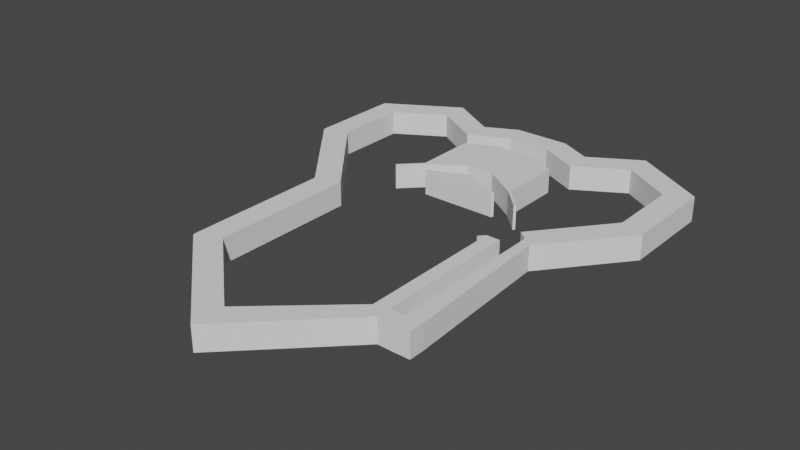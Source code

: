 # Source: LevelModel.blend  (saved by Blender 2.93.21; exported with 4.5.12 LTS)
import bpy
from mathutils import Matrix  # noqa: F401  (used for matrix-valued properties, if any)

bpy.ops.wm.read_factory_settings(use_empty=True)
scene = bpy.context.scene
scene.name = 'Scene'

# ---- collections
col_collection = bpy.data.collections.new('Collection'); scene.collection.children.link(col_collection)

# ---- world
world_world = bpy.data.worlds.new('World'); scene.world = world_world
world_world.use_nodes = True; world_world.node_tree.nodes.clear()
_N = world_world.node_tree.nodes; _L = world_world.node_tree.links
n0 = _N.new('ShaderNodeOutputWorld'); n0.name = 'World Output'; n0.location = (300, 300)
n1 = _N.new('ShaderNodeBackground'); n1.name = 'Background'; n1.location = (10, 300)
n1.inputs[0].default_value = (0.05088, 0.05088, 0.05088, 1.0)
_L.new(n1.outputs[0], n0.inputs[0])
n0.is_active_output = True
world_world.color = (0.05088, 0.05088, 0.05088)
world_world.use_sun_shadow = False
world_world.sun_shadow_jitter_overblur = 0.0

# ---- meshes
me_plane = bpy.data.meshes.new('Plane')
me_plane.from_pydata([(0.9884, -1.584, 0.0), (0.9884, 0.01367, 0.0), (1.875, 0.8794, 0.0), (1.875, 1.855, 0.0), (1.125, 2.305, 0.0), (0.6143, 1.999, 0.0), (0.2843, 2.164, 0.0), (0.9884, -1.584, 0.25), (0.9884, 0.01367, 0.25), (1.875, 0.8794, 0.25), (1.875, 1.855, 0.25), (1.125, 2.305, 0.25), (0.6143, 1.999, 0.25), (0.2843, 2.164, 0.25), (1.236, 0.09301, 0.0), (1.236, 0.09301, 0.25), (0.0, -2.559, 0.0), (-1.099, -1.584, 0.0), (-1.099, -0.07511, 0.0), (-1.875, 0.8794, 0.0), (-1.875, 1.855, 0.0), (-1.125, 2.305, 0.0), (-0.6143, 1.999, 0.0), (-0.2843, 2.164, 0.0), (0.0, -2.559, 0.25), (-1.099, -1.584, 0.25), (-1.099, -0.07511, 0.25), (-1.875, 0.8794, 0.25), (-1.875, 1.855, 0.25), (-1.125, 2.305, 0.25), (-0.6143, 1.999, 0.25), (-0.2843, 2.164, 0.25), (0.8494, -1.472, 0.0), (0.8494, 0.01367, 0.0), (1.625, 0.9682, 0.0), (1.625, 1.714, 0.0), (1.125, 2.014, 0.0), (0.6253, 1.714, 0.0), (0.2253, 1.914, 0.0), (0.8494, -1.472, 0.25), (0.8494, 0.01367, 0.25), (1.625, 0.9682, 0.25), (1.625, 1.714, 0.25), (1.125, 2.014, 0.25), (0.6253, 1.714, 0.25), (0.2253, 1.914, 0.25), (1.042, 0.2507, 0.0), (1.042, 0.2507, 0.25), (0.0, -2.225, 0.0), (-0.8494, -1.472, 0.0), (-0.8494, 0.01367, 0.0), (-1.625, 0.9682, 0.0), (-1.625, 1.714, 0.0), (-1.125, 2.014, 0.0), (-0.6253, 1.714, 0.0), (-0.2253, 1.914, 0.0), (0.0, -2.225, 0.25), (-0.8494, -1.472, 0.25), (-0.8494, 0.01367, 0.25), (-1.625, 0.9682, 0.25), (-1.625, 1.714, 0.25), (-1.125, 2.014, 0.25), (-0.6253, 1.714, 0.25), (-0.2253, 1.914, 0.25), (1.314, -1.587, 0.25), (1.314, -1.587, 0.0), (1.142, -1.587, 0.25), (1.142, -1.587, 0.0), (0.9884, -1.438, 0.0), (0.9884, -1.438, 0.25), (0.8494, -1.336, 0.0), (0.8494, -1.336, 0.25), (1.314, -1.438, 0.25), (1.142, -1.438, 0.25), (1.142, -1.438, 0.0), (1.314, -1.438, 0.0), (1.314, 0.1888, 0.0), (1.314, 0.1888, 0.25), (1.113, 0.3381, 0.0), (1.113, 0.3381, 0.25), (1.139, 0.1718, 0.25), (1.139, 0.1718, 0.0), (0.9884, -0.05323, 0.0), (0.9884, -0.05323, 0.25), (0.8494, -0.04852, 0.0), (0.8494, -0.04852, 0.25), (0.7942, -0.04852, 0.0), (0.7942, -0.04852, 0.25)], [], [(4, 5, 12, 11), (76, 2, 9, 77), (5, 6, 13, 12), (2, 3, 10, 9), (23, 31, 13, 6), (16, 0, 7, 24), (3, 4, 11, 10), (82, 1, 8, 83), (21, 29, 30, 22), (22, 30, 31, 23), (19, 27, 28, 20), (16, 24, 25, 17), (20, 28, 29, 21), (17, 25, 26, 18), (18, 26, 27, 19), (36, 43, 44, 37), (78, 79, 41, 34), (37, 44, 45, 38), (34, 41, 42, 35), (55, 38, 45, 63), (48, 56, 39, 32), (35, 42, 43, 36), (84, 85, 87, 86), (53, 54, 62, 61), (54, 55, 63, 62), (51, 52, 60, 59), (48, 49, 57, 56), (52, 53, 61, 60), (49, 50, 58, 57), (50, 51, 59, 58), (0, 16, 48, 32), (68, 0, 32, 70), (76, 14, 81, 46, 78), (3, 2, 34, 35), (4, 3, 35, 36), (5, 4, 36, 37), (6, 5, 37, 38), (24, 7, 39, 56), (83, 8, 40, 85), (77, 9, 41, 79), (9, 10, 42, 41), (10, 11, 43, 42), (11, 12, 44, 43), (12, 13, 45, 44), (8, 1, 33, 40), (81, 80, 47, 46), (16, 17, 49, 48), (17, 18, 50, 49), (19, 20, 52, 51), (20, 21, 53, 52), (21, 22, 54, 53), (22, 23, 55, 54), (23, 6, 38, 55), (25, 24, 56, 57), (26, 25, 57, 58), (28, 27, 59, 60), (29, 28, 60, 61), (30, 29, 61, 62), (31, 30, 62, 63), (13, 31, 63, 45), (18, 19, 51, 50), (27, 26, 58, 59), (64, 66, 67, 65), (73, 66, 64, 72), (69, 7, 66, 73), (75, 65, 67, 74), (72, 64, 65, 75), (7, 69, 71, 39), (82, 68, 70, 84), (32, 39, 71, 70), (68, 69, 73, 74), (73, 72, 15, 80), (74, 73, 80, 81), (15, 72, 75, 14), (0, 67, 66, 7), (68, 74, 67, 0), (15, 77, 79, 47, 80), (2, 76, 78, 34), (46, 47, 79, 78), (14, 76, 77, 15), (14, 75, 74, 81), (1, 82, 84, 33), (69, 83, 85, 71), (70, 71, 85, 84), (68, 82, 83, 69), (33, 86, 87, 40), (84, 86, 33), (40, 87, 85)])
_uv = me_plane.uv_layers.new(name='UVMap')
_uv.uv.foreach_set('vector', [0.0, 0.0, 0.0, 0.0, 0.0, 0.0, 0.0, 0.0, 0.0, 0.0, 0.0, 0.0, 0.0, 0.0, 0.0, 0.0, 0.0, 0.0, 0.0, 0.0, 0.0, 0.0, 0.0, 0.0, 0.0, 0.0, 0.0, 0.0, 0.0, 0.0, 0.0, 0.0, 0.0, 0.0, 0.0, 0.0, 0.0, 0.0, 0.0, 0.0, 0.0, 0.0, 0.0, 0.0, 0.0, 0.0, 0.0, 0.0, 0.0, 0.0, 0.0, 0.0, 0.0, 0.0, 0.0, 0.0, 0.0, 0.0, 0.0, 0.0, 0.0, 0.0, 0.0, 0.0, 0.0, 0.0, 0.0, 0.0, 0.0, 0.0, 0.0, 0.0, 0.0, 0.0, 0.0, 0.0, 0.0, 0.0, 0.0, 0.0, 0.0, 0.0, 0.0, 0.0, 0.0, 0.0, 0.0, 0.0, 0.0, 0.0, 0.0, 0.0, 0.0, 0.0, 0.0, 0.0, 0.0, 0.0, 0.0, 0.0, 0.0, 0.0, 0.0, 0.0, 0.0, 0.0, 0.0, 0.0, 0.0, 0.0, 0.0, 0.0, 0.0, 0.0, 0.0, 0.0, 0.0, 0.0, 0.0, 0.0, 0.0, 0.0, 0.0, 0.0, 0.0, 0.0, 0.0, 0.0, 0.0, 0.0, 0.0, 0.0, 0.0, 0.0, 0.0, 0.0, 0.0, 0.0, 0.0, 0.0, 0.0, 0.0, 0.0, 0.0, 0.0, 0.0, 0.0, 0.0, 0.0, 0.0, 0.0, 0.0, 0.0, 0.0, 0.0, 0.0, 0.0, 0.0, 0.0, 0.0, 0.0, 0.0, 0.0, 0.0, 0.0, 0.0, 0.0, 0.0, 0.0, 0.0, 0.0, 0.0, 0.0, 0.0, 0.0, 0.0, 0.0, 0.0, 0.0, 0.0, 0.0, 0.0, 0.0, 0.0, 0.0, 0.0, 0.0, 0.0, 0.0, 0.0, 0.0, 0.0, 0.0, 0.0, 0.0, 0.0, 0.0, 0.0, 0.0, 0.0, 0.0, 0.0, 0.0, 0.0, 0.0, 0.0, 0.0, 0.0, 0.0, 0.0, 0.0, 0.0, 0.0, 0.0, 0.0, 0.0, 0.0, 0.0, 0.0, 0.0, 0.0, 0.0, 0.0, 0.0, 0.0, 0.0, 0.0, 0.0, 0.0, 0.0, 0.0, 0.0, 0.0, 0.0, 0.0, 0.0, 0.0, 0.0, 0.0, 0.0, 0.0, 0.0, 0.0, 0.0, 0.0, 0.0, 0.0, 0.0, 0.0, 0.0, 0.0, 0.0, 0.0, 0.0, 0.0, 0.0, 0.0, 0.0, 0.0, 0.0, 0.0, 0.0, 0.0, 0.0, 0.0, 0.0, 0.0, 0.0, 0.0, 0.0, 0.0, 0.0, 0.0, 0.0, 0.0, 0.0, 0.0, 0.0, 0.0, 0.0, 0.0, 0.0, 0.0, 0.0, 0.0, 0.0, 0.0, 0.0, 0.0, 0.0, 0.0, 0.0, 0.0, 0.0, 0.0, 0.0, 0.0, 0.0, 0.0, 0.0, 0.0, 0.0, 0.0, 0.0, 0.0, 0.0, 0.0, 0.0, 0.0, 0.0, 0.0, 0.0, 0.0, 0.0, 0.0, 0.0, 0.0, 0.0, 0.0, 0.0, 0.0, 0.0, 0.0, 0.0, 0.0, 0.0, 0.0, 0.0, 0.0, 0.0, 0.0, 0.0, 0.0, 0.0, 0.0, 0.0, 0.0, 0.0, 0.0, 0.0, 0.0, 0.0, 0.0, 0.0, 0.0, 0.0, 0.0, 0.0, 0.0, 0.0, 0.0, 0.0, 0.0, 0.0, 0.0, 0.0, 0.0, 0.0, 0.0, 0.0, 0.0, 0.0, 0.0, 0.0, 0.0, 0.0, 0.0, 0.0, 0.0, 0.0, 0.0, 0.0, 0.0, 0.0, 0.0, 0.0, 0.0, 0.0, 0.0, 0.0, 0.0, 0.0, 0.0, 0.0, 0.0, 0.0, 0.0, 0.0, 0.0, 0.0, 0.0, 0.0, 0.0, 0.0, 0.0, 0.0, 0.0, 0.0, 0.0, 0.0, 0.0, 0.0, 0.0, 0.0, 0.0, 0.0, 0.0, 0.0, 0.0, 0.0, 0.0, 0.0, 0.0, 0.0, 0.0, 0.0, 0.0, 0.0, 0.0, 0.0, 0.0, 0.0, 0.0, 0.0, 0.0, 0.0, 0.0, 0.0, 0.0, 0.0, 0.0, 0.0, 0.0, 0.0, 0.0, 0.0, 0.0, 0.0, 0.0, 0.0, 0.0, 0.0, 0.0, 0.0, 0.0, 0.0, 0.0, 0.0, 0.0, 0.0, 0.0, 0.0, 0.0, 0.0, 0.0, 0.0, 0.0, 0.0, 0.0, 0.0, 0.0, 0.0, 0.0, 0.0, 0.0, 0.0, 0.0, 0.0, 0.0, 0.0, 0.0, 0.0, 0.0, 0.0, 0.0, 0.0, 0.0, 0.0, 0.0, 0.0, 0.0, 0.0, 0.0, 0.0, 0.0, 0.0, 0.0, 0.0, 0.0, 0.0, 0.0, 0.0, 0.0, 0.0, 0.0, 0.0, 0.0, 0.0, 0.0, 0.0, 0.0, 0.0, 0.0, 0.0, 0.0, 0.0, 0.0, 0.0, 0.0, 0.0, 0.0, 0.0, 0.0, 0.0, 0.0, 0.0, 0.0, 0.0, 0.0, 0.0, 0.0, 0.0, 0.0, 0.0, 0.0, 0.0, 0.0, 0.0, 0.0, 0.0, 0.0, 0.0, 0.0, 0.0, 0.0, 0.0, 0.0, 0.0, 0.0, 0.0, 0.0, 0.0, 0.0, 0.0, 0.0, 0.0, 0.0, 0.0, 0.0, 0.0, 0.0, 0.0, 0.0, 0.0, 0.0, 0.0, 0.0, 0.0, 0.0, 0.0, 0.0, 0.0, 0.0, 0.0, 0.0, 0.0, 0.0, 0.0, 0.0, 0.0, 0.0, 0.0, 0.0, 0.0, 0.0, 0.0, 0.0, 0.0, 0.0, 0.0, 0.0, 0.0, 0.0, 0.0, 0.0, 0.0, 0.0, 0.0, 0.0, 0.0, 0.0, 0.0, 0.0, 0.0, 0.0, 0.0, 0.0, 0.0, 0.0, 0.0, 0.0, 0.0, 0.0, 0.0, 0.0, 0.0, 0.0, 0.0, 0.0, 0.0, 0.0, 0.0, 0.0, 0.0, 0.0, 0.0, 0.0, 0.0, 0.0, 0.0, 0.0, 0.0, 0.0, 0.0, 0.0, 0.0, 0.0, 0.0, 0.0, 0.0, 0.0, 0.0, 0.0, 0.0, 0.0, 0.0, 0.0, 0.0, 0.0, 0.0, 0.0, 0.0, 0.0, 0.0, 0.0, 0.0, 0.0, 0.0, 0.0, 0.0, 0.0, 0.0, 0.0, 0.0, 0.0, 0.0, 0.0, 0.0, 0.0, 0.0, 0.0, 0.0, 0.0, 0.0, 0.0, 0.0, 0.0, 0.0, 0.0, 0.0, 0.0, 0.0, 0.0, 0.0, 0.0, 0.0, 0.0, 0.0, 0.0, 0.0, 0.0, 0.0, 0.0, 0.0, 0.0, 0.0, 0.0, 0.0, 0.0, 0.0, 0.0, 0.0, 0.0, 0.0, 0.0, 0.0, 0.0, 0.0, 0.0, 0.0, 0.0, 0.0, 0.0, 0.0])
me_plane.use_remesh_fix_poles = True
me_plane.use_remesh_preserve_attributes = False
me_plane.update()
me_plane_003 = bpy.data.meshes.new('Plane.003')
me_plane_003.from_pydata([(0.486, 0.8572, 0.0), (0.486, 0.8572, 0.25), (0.6931, 0.6356, 0.0), (0.6949, 0.6453, 0.0), (0.6949, 0.6453, 0.25), (0.4052, 0.7496, -3.725e-09), (0.4052, 0.7496, 0.25), (-0.486, 0.8572, 0.0), (-0.486, 0.8572, 0.25), (-0.6931, 0.6356, 0.0), (-0.6949, 0.6453, 0.0), (-0.6949, 0.6453, 0.25), (0.0, 0.9191, 0.0), (0.0, 0.9191, 0.25), (-0.4052, 0.7496, -3.725e-09), (-0.4052, 0.7496, 0.25), (0.5086, 0.8747, 0.0), (0.5086, 0.8747, 0.25), (0.6931, 0.6356, 0.0), (0.7127, 0.6629, 0.0), (0.7127, 0.6629, 0.25), (0.511, 1.522, 0.0), (0.511, 1.522, 0.25), (0.2225, 1.665, 0.0), (0.2225, 1.665, 0.25), (0.3899, 0.7292, -3.725e-09), (0.3899, 0.7292, 0.25), (-0.5086, 0.8747, 0.0), (-0.5086, 0.8747, 0.25), (-0.6931, 0.6356, 0.0), (-0.7127, 0.6629, 0.0), (-0.7127, 0.6629, 0.25), (-0.511, 1.522, 0.0), (-0.511, 1.522, 0.25), (-0.2225, 1.665, 0.0), (-0.2225, 1.665, 0.25), (-0.3899, 0.7292, -3.725e-09), (-0.3899, 0.7292, 0.25), (0.1459, 1.081, 0.0), (-0.1459, 1.081, 0.0), (-0.1459, 1.081, 0.25), (0.1459, 1.081, 0.25)], [], [(7, 39, 40, 8), (1, 0, 3, 4), (13, 6, 5, 12), (1, 17, 22, 24, 35, 33, 28, 8, 40, 41), (8, 11, 10, 7), (13, 12, 14, 15), (17, 20, 19, 16), (16, 21, 22, 17), (21, 23, 24, 22), (15, 14, 36, 37), (28, 27, 30, 31), (27, 28, 33, 32), (32, 33, 35, 34), (6, 26, 25, 5), (34, 35, 24, 23), (4, 3, 19, 20), (1, 4, 20, 17), (3, 0, 16, 19), (12, 5, 25, 36, 14), (0, 1, 41, 38), (10, 11, 31, 30), (11, 8, 28, 31), (7, 10, 30, 27), (13, 15, 37, 26, 6), (26, 37, 36, 25), (40, 39, 38, 41), (38, 39, 7, 27, 32, 34, 23, 21, 16, 0)])
_uv = me_plane_003.uv_layers.new(name='UVMap')
_uv.uv.foreach_set('vector', [0.0, 0.0, 0.0, 0.0, 0.0, 0.0, 0.0, 0.0, 0.0, 0.0, 0.0, 0.0, 0.0, 0.0, 0.0, 0.0, 0.0, 0.0, 0.0, 0.0, 0.0, 0.0, 0.0, 0.0, 0.0, 0.0, 0.0, 0.0, 0.0, 0.0, 0.0, 0.0, 0.0, 0.0, 0.0, 0.0, 0.0, 0.0, 0.0, 0.0, 0.0, 0.0, 0.0, 0.0, 0.0, 0.0, 0.0, 0.0, 0.0, 0.0, 0.0, 0.0, 0.0, 0.0, 0.0, 0.0, 0.0, 0.0, 0.0, 0.0, 0.0, 0.0, 0.0, 0.0, 0.0, 0.0, 0.0, 0.0, 0.0, 0.0, 0.0, 0.0, 0.0, 0.0, 0.0, 0.0, 0.0, 0.0, 0.0, 0.0, 0.0, 0.0, 0.0, 0.0, 0.0, 0.0, 0.0, 0.0, 0.0, 0.0, 0.0, 0.0, 0.0, 0.0, 0.0, 0.0, 0.0, 0.0, 0.0, 0.0, 0.0, 0.0, 0.0, 0.0, 0.0, 0.0, 0.0, 0.0, 0.0, 0.0, 0.0, 0.0, 0.0, 0.0, 0.0, 0.0, 0.0, 0.0, 0.0, 0.0, 0.0, 0.0, 0.0, 0.0, 0.0, 0.0, 0.0, 0.0, 0.0, 0.0, 0.0, 0.0, 0.0, 0.0, 0.0, 0.0, 0.0, 0.0, 0.0, 0.0, 0.0, 0.0, 0.0, 0.0, 0.0, 0.0, 0.0, 0.0, 0.0, 0.0, 0.0, 0.0, 0.0, 0.0, 0.0, 0.0, 0.0, 0.0, 0.0, 0.0, 0.0, 0.0, 0.0, 0.0, 0.0, 0.0, 0.0, 0.0, 0.0, 0.0, 0.0, 0.0, 0.0, 0.0, 0.0, 0.0, 0.0, 0.0, 0.0, 0.0, 0.0, 0.0, 0.0, 0.0, 0.0, 0.0, 0.0, 0.0, 0.0, 0.0, 0.0, 0.0, 0.0, 0.0, 0.0, 0.0, 0.0, 0.0, 0.0, 0.0, 0.0, 0.0, 0.0, 0.0, 0.0, 0.0, 0.0, 0.0, 0.0, 0.0, 0.0, 0.0, 0.0, 0.0, 0.0, 0.0, 0.0, 0.0, 0.0, 0.0, 0.0, 0.0, 0.0, 0.0, 0.0, 0.0, 0.0, 0.0, 0.0, 0.0, 0.0, 0.0, 0.0, 0.0, 0.0, 0.0, 0.0, 0.0, 0.0, 0.0, 0.0, 0.0, 0.0, 0.0])
me_plane_003.use_remesh_fix_poles = True
me_plane_003.use_remesh_preserve_attributes = False
me_plane_003.update()

# ---- objects
ob_murs = bpy.data.objects.new('Murs', me_plane)
ob_passage_et_bloc = bpy.data.objects.new('Passage et bloc', me_plane_003)

# ---- transforms, parenting, visibility, modifiers, constraints
ob_murs.location = (0.0, 0.0, 0.0)
ob_passage_et_bloc.location = (0.0, 0.0, 0.0)

# ---- collection membership
col_collection.objects.link(ob_murs)
col_collection.objects.link(ob_passage_et_bloc)

# ---- scene / render settings (as saved in the file)
scene.frame_start = 1; scene.frame_end = 250; scene.frame_set(1)
scene.render.engine = 'BLENDER_EEVEE_NEXT'
scene.cycles.use_denoising = False
scene.cycles.samples = 128
scene.cycles.sampling_pattern = 'TABULATED_SOBOL'
scene.cycles.use_adaptive_sampling = False
scene.cycles.use_light_tree = False
scene.view_settings.view_transform = 'Filmic'
bpy.context.view_layer.update()

# ---- added for rendering (the .blend has no active camera and no usable light): camera, sun
cam_auto = bpy.data.cameras.new('AutoCamera')
cam_auto.lens = 50.0
cam_auto.sensor_width = 36.0
cam_auto.clip_end = 1000.0
ob_auto_camera = bpy.data.objects.new('AutoCamera', cam_auto)
scene.collection.objects.link(ob_auto_camera)
ob_auto_camera.location = (5.68787, -6.9526, 4.6753)
ob_auto_camera.rotation_euler = (1.09748, -7.21219e-08, 0.694738)
scene.camera = ob_auto_camera
light_auto_sun = bpy.data.lights.new('AutoSun', 'SUN')
light_auto_sun.energy = 3.0
light_auto_sun.angle = 0.0523599
ob_auto_sun = bpy.data.objects.new('AutoSun', light_auto_sun)
scene.collection.objects.link(ob_auto_sun)
ob_auto_sun.rotation_euler = (0.872665, 0.174533, 0.523599)
bpy.context.view_layer.update()
